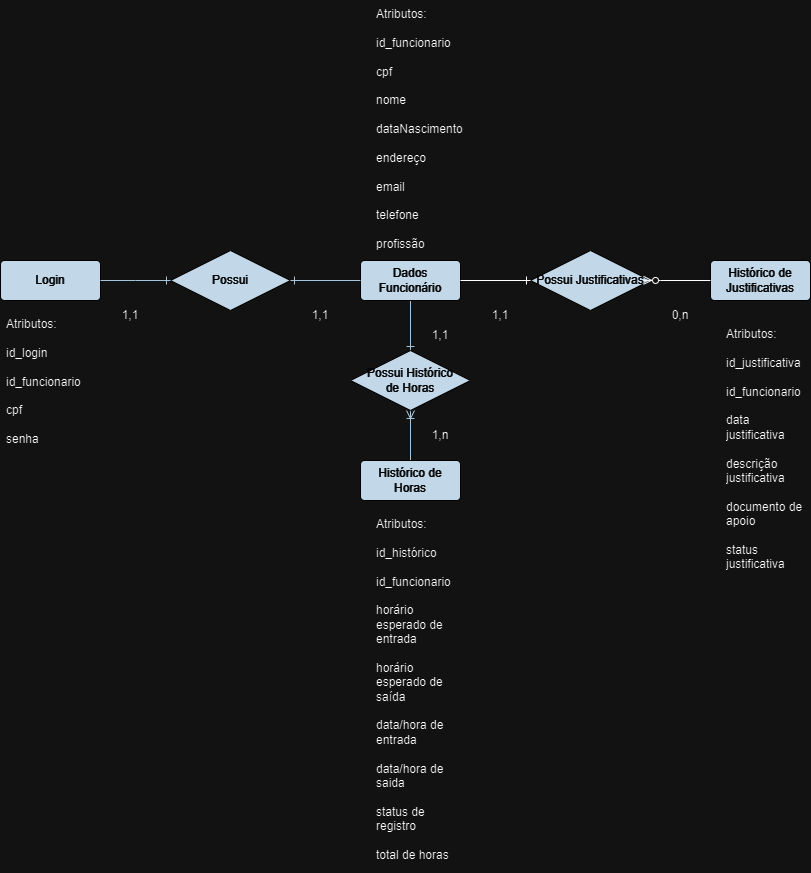

The diagram above was exported from draw.io. Its source (the exported page's mxGraphModel, read from the mxfile embedded in the PNG):
<mxGraphModel dx="1434" dy="1846" grid="1" gridSize="10" guides="1" tooltips="1" connect="1" arrows="1" fold="1" page="1" pageScale="1" pageWidth="850" pageHeight="1100" math="0" shadow="0" extFonts="Permanent Marker^https://fonts.googleapis.com/css?family=Permanent+Marker">
  <root>
    <mxCell id="0" />
    <mxCell id="1" parent="0" />
    <mxCell id="yQIDRzogE_IHr0WDRF8W-2" value="Login" style="rounded=1;arcSize=10;whiteSpace=wrap;html=1;align=center;labelBackgroundColor=none;fillColor=#182E3E;strokeColor=#FFFFFF;fontColor=#FFFFFF;" vertex="1" parent="1">
      <mxGeometry x="30" y="80" width="100" height="40" as="geometry" />
    </mxCell>
    <mxCell id="yQIDRzogE_IHr0WDRF8W-15" style="edgeStyle=orthogonalEdgeStyle;rounded=0;orthogonalLoop=1;jettySize=auto;html=1;exitX=0.5;exitY=1;exitDx=0;exitDy=0;entryX=0.5;entryY=0;entryDx=0;entryDy=0;endArrow=ERone;endFill=0;labelBackgroundColor=none;strokeColor=#23445D;fontColor=default;" edge="1" parent="1" source="yQIDRzogE_IHr0WDRF8W-3" target="yQIDRzogE_IHr0WDRF8W-14">
      <mxGeometry relative="1" as="geometry" />
    </mxCell>
    <mxCell id="yQIDRzogE_IHr0WDRF8W-3" value="Dados Funcionário" style="rounded=1;arcSize=10;whiteSpace=wrap;html=1;align=center;labelBackgroundColor=none;fillColor=#182E3E;strokeColor=#FFFFFF;fontColor=#FFFFFF;" vertex="1" parent="1">
      <mxGeometry x="390" y="80" width="100" height="40" as="geometry" />
    </mxCell>
    <mxCell id="yQIDRzogE_IHr0WDRF8W-4" value="Possui" style="shape=rhombus;perimeter=rhombusPerimeter;whiteSpace=wrap;html=1;align=center;labelBackgroundColor=none;fillColor=#182E3E;strokeColor=#FFFFFF;fontColor=#FFFFFF;" vertex="1" parent="1">
      <mxGeometry x="200" y="70" width="120" height="60" as="geometry" />
    </mxCell>
    <mxCell id="yQIDRzogE_IHr0WDRF8W-7" style="edgeStyle=orthogonalEdgeStyle;rounded=0;orthogonalLoop=1;jettySize=auto;html=1;exitX=0;exitY=0.5;exitDx=0;exitDy=0;endArrow=ERone;endFill=0;entryX=1;entryY=0.5;entryDx=0;entryDy=0;labelBackgroundColor=none;strokeColor=#23445D;fontColor=default;" edge="1" parent="1" source="yQIDRzogE_IHr0WDRF8W-3" target="yQIDRzogE_IHr0WDRF8W-4">
      <mxGeometry relative="1" as="geometry">
        <mxPoint x="340" y="100" as="targetPoint" />
      </mxGeometry>
    </mxCell>
    <mxCell id="yQIDRzogE_IHr0WDRF8W-10" style="edgeStyle=orthogonalEdgeStyle;rounded=0;orthogonalLoop=1;jettySize=auto;html=1;exitX=1;exitY=0.5;exitDx=0;exitDy=0;endArrow=ERone;endFill=0;labelBackgroundColor=none;strokeColor=#23445D;fontColor=default;" edge="1" parent="1" source="yQIDRzogE_IHr0WDRF8W-2">
      <mxGeometry relative="1" as="geometry">
        <mxPoint x="200" y="100" as="targetPoint" />
      </mxGeometry>
    </mxCell>
    <mxCell id="yQIDRzogE_IHr0WDRF8W-16" style="edgeStyle=orthogonalEdgeStyle;rounded=0;orthogonalLoop=1;jettySize=auto;html=1;exitX=0.5;exitY=0;exitDx=0;exitDy=0;endArrow=ERoneToMany;endFill=0;entryX=0.5;entryY=1;entryDx=0;entryDy=0;labelBackgroundColor=none;strokeColor=#23445D;fontColor=default;" edge="1" parent="1" source="yQIDRzogE_IHr0WDRF8W-11" target="yQIDRzogE_IHr0WDRF8W-14">
      <mxGeometry relative="1" as="geometry">
        <mxPoint x="440" y="240" as="targetPoint" />
        <Array as="points" />
      </mxGeometry>
    </mxCell>
    <mxCell id="yQIDRzogE_IHr0WDRF8W-11" value="Histórico de Horas" style="rounded=1;arcSize=10;whiteSpace=wrap;html=1;align=center;labelBackgroundColor=none;fillColor=#182E3E;strokeColor=#FFFFFF;fontColor=#FFFFFF;" vertex="1" parent="1">
      <mxGeometry x="390" y="280" width="100" height="40" as="geometry" />
    </mxCell>
    <mxCell id="yQIDRzogE_IHr0WDRF8W-12" value="Histórico de Justificativas" style="rounded=1;arcSize=10;whiteSpace=wrap;html=1;align=center;labelBackgroundColor=none;fillColor=#182E3E;strokeColor=#FFFFFF;fontColor=#FFFFFF;" vertex="1" parent="1">
      <mxGeometry x="740" y="80" width="100" height="40" as="geometry" />
    </mxCell>
    <mxCell id="yQIDRzogE_IHr0WDRF8W-13" value="Possui Justificativas" style="shape=rhombus;perimeter=rhombusPerimeter;whiteSpace=wrap;html=1;align=center;labelBackgroundColor=none;fillColor=#182E3E;strokeColor=#FFFFFF;fontColor=#FFFFFF;" vertex="1" parent="1">
      <mxGeometry x="560" y="70" width="120" height="60" as="geometry" />
    </mxCell>
    <mxCell id="yQIDRzogE_IHr0WDRF8W-14" value="Possui Histórico&lt;div&gt;de Horas&lt;/div&gt;" style="shape=rhombus;perimeter=rhombusPerimeter;whiteSpace=wrap;html=1;align=center;labelBackgroundColor=none;fillColor=#182E3E;strokeColor=#FFFFFF;fontColor=#FFFFFF;" vertex="1" parent="1">
      <mxGeometry x="380" y="170" width="120" height="60" as="geometry" />
    </mxCell>
    <mxCell id="yQIDRzogE_IHr0WDRF8W-18" style="edgeStyle=orthogonalEdgeStyle;rounded=0;orthogonalLoop=1;jettySize=auto;html=1;exitX=1;exitY=0.5;exitDx=0;exitDy=0;endArrow=ERone;endFill=0;entryX=0;entryY=0.5;entryDx=0;entryDy=0;" edge="1" parent="1" source="yQIDRzogE_IHr0WDRF8W-3" target="yQIDRzogE_IHr0WDRF8W-13">
      <mxGeometry relative="1" as="geometry">
        <mxPoint x="550" y="100" as="targetPoint" />
      </mxGeometry>
    </mxCell>
    <mxCell id="yQIDRzogE_IHr0WDRF8W-21" style="edgeStyle=orthogonalEdgeStyle;rounded=0;orthogonalLoop=1;jettySize=auto;html=1;exitX=0;exitY=0.5;exitDx=0;exitDy=0;entryX=0.942;entryY=0.497;entryDx=0;entryDy=0;entryPerimeter=0;endArrow=ERzeroToMany;endFill=0;" edge="1" parent="1" source="yQIDRzogE_IHr0WDRF8W-12" target="yQIDRzogE_IHr0WDRF8W-13">
      <mxGeometry relative="1" as="geometry">
        <mxPoint x="680" y="100" as="targetPoint" />
        <Array as="points">
          <mxPoint x="690" y="100" />
          <mxPoint x="690" y="100" />
        </Array>
      </mxGeometry>
    </mxCell>
    <mxCell id="yQIDRzogE_IHr0WDRF8W-22" value="1,1" style="text;html=1;align=center;verticalAlign=middle;whiteSpace=wrap;rounded=0;" vertex="1" parent="1">
      <mxGeometry x="130" y="120" width="60" height="30" as="geometry" />
    </mxCell>
    <mxCell id="yQIDRzogE_IHr0WDRF8W-23" value="1,1" style="text;html=1;align=center;verticalAlign=middle;whiteSpace=wrap;rounded=0;" vertex="1" parent="1">
      <mxGeometry x="320" y="120" width="60" height="30" as="geometry" />
    </mxCell>
    <mxCell id="yQIDRzogE_IHr0WDRF8W-24" value="1,1" style="text;html=1;align=center;verticalAlign=middle;whiteSpace=wrap;rounded=0;" vertex="1" parent="1">
      <mxGeometry x="500" y="120" width="60" height="30" as="geometry" />
    </mxCell>
    <mxCell id="yQIDRzogE_IHr0WDRF8W-25" value="0,n" style="text;html=1;align=center;verticalAlign=middle;whiteSpace=wrap;rounded=0;" vertex="1" parent="1">
      <mxGeometry x="680" y="120" width="60" height="30" as="geometry" />
    </mxCell>
    <mxCell id="yQIDRzogE_IHr0WDRF8W-26" value="1,n" style="text;html=1;align=center;verticalAlign=middle;whiteSpace=wrap;rounded=0;" vertex="1" parent="1">
      <mxGeometry x="440" y="240" width="60" height="30" as="geometry" />
    </mxCell>
    <mxCell id="yQIDRzogE_IHr0WDRF8W-27" value="1,1" style="text;html=1;align=center;verticalAlign=middle;whiteSpace=wrap;rounded=0;" vertex="1" parent="1">
      <mxGeometry x="440" y="140" width="60" height="30" as="geometry" />
    </mxCell>
    <mxCell id="yQIDRzogE_IHr0WDRF8W-32" value="Atributos:&lt;div&gt;&lt;br&gt;&lt;div&gt;id_login&lt;/div&gt;&lt;div&gt;&lt;br&gt;&lt;/div&gt;&lt;div&gt;id_funcionario&lt;/div&gt;&lt;div&gt;&lt;br&gt;&lt;/div&gt;&lt;div&gt;cpf&lt;/div&gt;&lt;div&gt;&lt;br&gt;&lt;/div&gt;&lt;div&gt;senha&lt;/div&gt;&lt;/div&gt;" style="text;strokeColor=none;fillColor=none;spacingLeft=4;spacingRight=4;overflow=hidden;rotatable=0;points=[[0,0.5],[1,0.5]];portConstraint=eastwest;fontSize=12;whiteSpace=wrap;html=1;" vertex="1" parent="1">
      <mxGeometry x="30" y="130" width="90" height="140" as="geometry" />
    </mxCell>
    <mxCell id="yQIDRzogE_IHr0WDRF8W-33" value="Atributos:&lt;div&gt;&lt;br&gt;&lt;div&gt;id_funcionario&lt;/div&gt;&lt;div&gt;&lt;br&gt;&lt;/div&gt;&lt;div&gt;cpf&lt;/div&gt;&lt;div&gt;&lt;br&gt;&lt;/div&gt;&lt;div&gt;nome&lt;/div&gt;&lt;div&gt;&lt;br&gt;&lt;/div&gt;&lt;div&gt;dataNascimento&lt;/div&gt;&lt;div&gt;&lt;br&gt;&lt;/div&gt;&lt;div&gt;endereço&lt;/div&gt;&lt;div&gt;&lt;br&gt;&lt;/div&gt;&lt;div&gt;email&lt;/div&gt;&lt;div&gt;&lt;br&gt;&lt;/div&gt;&lt;div&gt;telefone&lt;/div&gt;&lt;div&gt;&lt;br&gt;&lt;/div&gt;&lt;div&gt;profissão&lt;/div&gt;&lt;/div&gt;&lt;div&gt;&lt;br&gt;&lt;/div&gt;" style="text;strokeColor=none;fillColor=none;spacingLeft=4;spacingRight=4;overflow=hidden;rotatable=0;points=[[0,0.5],[1,0.5]];portConstraint=eastwest;fontSize=12;whiteSpace=wrap;html=1;" vertex="1" parent="1">
      <mxGeometry x="400" y="-180" width="100" height="250" as="geometry" />
    </mxCell>
    <mxCell id="yQIDRzogE_IHr0WDRF8W-34" value="Atributos:&lt;div&gt;&lt;br&gt;&lt;div&gt;id_histórico&lt;/div&gt;&lt;div&gt;&lt;br&gt;&lt;/div&gt;&lt;div&gt;id_funcionario&lt;/div&gt;&lt;div&gt;&lt;br&gt;&lt;/div&gt;&lt;div&gt;horário esperado de entrada&lt;/div&gt;&lt;div&gt;&lt;br&gt;&lt;/div&gt;&lt;div&gt;horário esperado de saída&lt;/div&gt;&lt;div&gt;&lt;br&gt;&lt;/div&gt;&lt;div&gt;data/hora de entrada&lt;/div&gt;&lt;div&gt;&lt;br&gt;&lt;/div&gt;&lt;div&gt;data/hora de saida&lt;/div&gt;&lt;div&gt;&lt;br&gt;&lt;/div&gt;&lt;div&gt;status de registro&lt;/div&gt;&lt;div&gt;&lt;br&gt;&lt;/div&gt;&lt;div&gt;total de horas&lt;/div&gt;&lt;div&gt;&lt;br&gt;&lt;/div&gt;&lt;div&gt;&lt;br&gt;&lt;/div&gt;&lt;/div&gt;" style="text;strokeColor=none;fillColor=none;spacingLeft=4;spacingRight=4;overflow=hidden;rotatable=0;points=[[0,0.5],[1,0.5]];portConstraint=eastwest;fontSize=12;whiteSpace=wrap;html=1;" vertex="1" parent="1">
      <mxGeometry x="400" y="330" width="100" height="360" as="geometry" />
    </mxCell>
    <mxCell id="yQIDRzogE_IHr0WDRF8W-35" value="Atributos:&lt;div&gt;&lt;br&gt;&lt;/div&gt;&lt;div&gt;id_justificativa&lt;/div&gt;&lt;div&gt;&lt;br&gt;&lt;/div&gt;&lt;div&gt;id_funcionario&lt;/div&gt;&lt;div&gt;&lt;br&gt;&lt;/div&gt;&lt;div&gt;data justificativa&lt;/div&gt;&lt;div&gt;&lt;br&gt;&lt;/div&gt;&lt;div&gt;descrição justificativa&lt;/div&gt;&lt;div&gt;&lt;br&gt;&lt;/div&gt;&lt;div&gt;documento de apoio&lt;/div&gt;&lt;div&gt;&lt;br&gt;&lt;/div&gt;&lt;div&gt;status justificativa&lt;/div&gt;" style="text;strokeColor=none;fillColor=none;spacingLeft=4;spacingRight=4;overflow=hidden;rotatable=0;points=[[0,0.5],[1,0.5]];portConstraint=eastwest;fontSize=12;whiteSpace=wrap;html=1;" vertex="1" parent="1">
      <mxGeometry x="750" y="140" width="90" height="250" as="geometry" />
    </mxCell>
  </root>
</mxGraphModel>